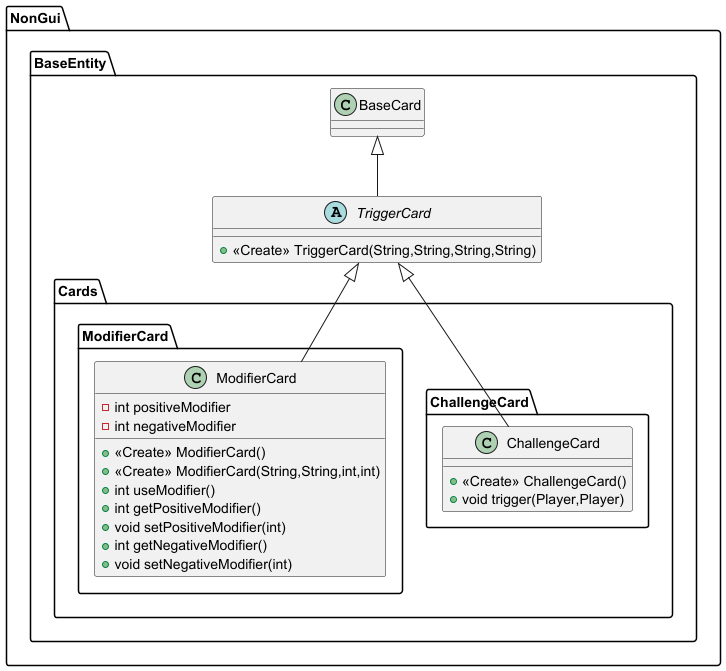

The diagram above was rendered by PlantUML. Its source (embedded in the PNG):
@startuml
abstract class NonGui.BaseEntity.TriggerCard {
+ <<Create>> TriggerCard(String,String,String,String)
}

class NonGui.BaseEntity.Cards.ChallengeCard.ChallengeCard {
+ <<Create>> ChallengeCard()
+ void trigger(Player,Player)
}

class NonGui.BaseEntity.Cards.ModifierCard.ModifierCard {
- int positiveModifier
- int negativeModifier
+ <<Create>> ModifierCard()
+ <<Create>> ModifierCard(String,String,int,int)
+ int useModifier()
+ int getPositiveModifier()
+ void setPositiveModifier(int)
+ int getNegativeModifier()
+ void setNegativeModifier(int)
}




NonGui.BaseEntity.BaseCard <|-- NonGui.BaseEntity.TriggerCard
NonGui.BaseEntity.TriggerCard <|-- NonGui.BaseEntity.Cards.ChallengeCard.ChallengeCard
NonGui.BaseEntity.TriggerCard <|-- NonGui.BaseEntity.Cards.ModifierCard.ModifierCard
@enduml